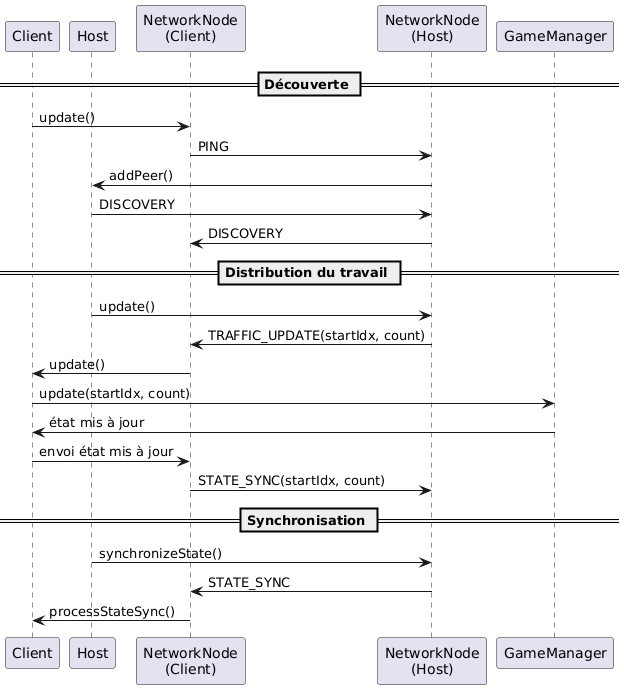

The diagram above was rendered by PlantUML. Its source (embedded in the PNG):
@startuml
participant Client
participant Host
participant "NetworkNode\n(Client)" as NodeC
participant "NetworkNode\n(Host)" as NodeH
participant GameManager
== Découverte ==
Client -> NodeC: update()
NodeC -> NodeH: PING
NodeH -> Host: addPeer()
Host -> NodeH: DISCOVERY
NodeC <- NodeH: DISCOVERY
== Distribution du travail ==
Host -> NodeH: update()
NodeH -> NodeC: TRAFFIC_UPDATE(startIdx, count)
NodeC -> Client: update()
Client -> GameManager: update(startIdx, count)
GameManager -> Client: état mis à jour
Client -> NodeC: envoi état mis à jour
NodeC -> NodeH: STATE_SYNC(startIdx, count)
== Synchronisation ==
Host -> NodeH: synchronizeState()
NodeH -> NodeC: STATE_SYNC
NodeC -> Client: processStateSync()
@enduml